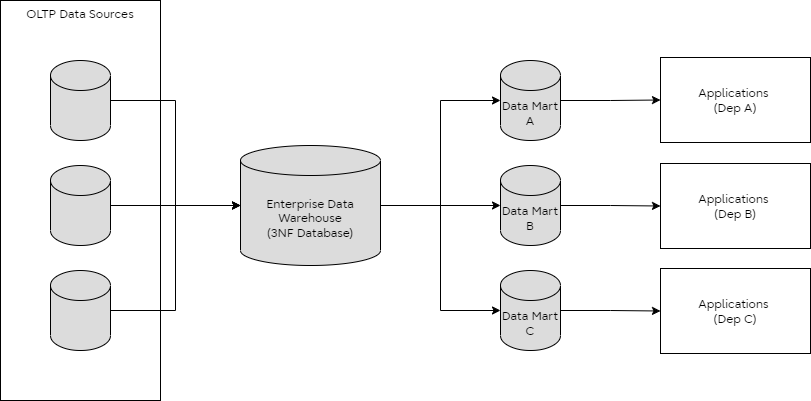

The diagram above was exported from draw.io. Its source (the exported page's mxGraphModel, read from the mxfile embedded in the PNG):
<mxGraphModel dx="1418" dy="828" grid="1" gridSize="10" guides="1" tooltips="1" connect="1" arrows="1" fold="1" page="1" pageScale="1" pageWidth="1169" pageHeight="827" math="0" shadow="0">
  <root>
    <mxCell id="SQQTfop3vC0ljC3mpn4g-0" />
    <mxCell id="SQQTfop3vC0ljC3mpn4g-1" parent="SQQTfop3vC0ljC3mpn4g-0" />
    <mxCell id="SQQTfop3vC0ljC3mpn4g-2" value="OLTP Data Sources" style="rounded=0;whiteSpace=wrap;html=1;strokeColor=default;strokeWidth=1;fontFamily=Fujitsu Infinity Pro;fontColor=#000000;fillColor=none;verticalAlign=top;" vertex="1" parent="SQQTfop3vC0ljC3mpn4g-1">
      <mxGeometry x="180" y="190" width="160" height="400" as="geometry" />
    </mxCell>
    <mxCell id="SQQTfop3vC0ljC3mpn4g-3" style="edgeStyle=orthogonalEdgeStyle;rounded=0;orthogonalLoop=1;jettySize=auto;html=1;exitX=1;exitY=0.5;exitDx=0;exitDy=0;exitPerimeter=0;entryX=0;entryY=0.5;entryDx=0;entryDy=0;strokeColor=#000000;fontFamily=Fujitsu Infinity Pro;fontColor=#000000;fillColor=#0C7CDA;entryPerimeter=0;" edge="1" parent="SQQTfop3vC0ljC3mpn4g-1" source="SQQTfop3vC0ljC3mpn4g-4" target="SQQTfop3vC0ljC3mpn4g-12">
      <mxGeometry relative="1" as="geometry">
        <mxPoint x="420" y="395" as="targetPoint" />
      </mxGeometry>
    </mxCell>
    <mxCell id="SQQTfop3vC0ljC3mpn4g-4" value="" style="shape=cylinder3;whiteSpace=wrap;html=1;boundedLbl=1;backgroundOutline=1;size=15;strokeColor=default;strokeWidth=1;fontFamily=Fujitsu Infinity Pro;fontColor=#ffffff;fillColor=#dcdcdc;" vertex="1" parent="SQQTfop3vC0ljC3mpn4g-1">
      <mxGeometry x="230" y="250" width="60" height="80" as="geometry" />
    </mxCell>
    <mxCell id="SQQTfop3vC0ljC3mpn4g-5" style="edgeStyle=orthogonalEdgeStyle;rounded=0;orthogonalLoop=1;jettySize=auto;html=1;exitX=1;exitY=0.5;exitDx=0;exitDy=0;exitPerimeter=0;strokeColor=#000000;fontFamily=Fujitsu Infinity Pro;fontColor=#000000;fillColor=#0C7CDA;entryX=0;entryY=0.5;entryDx=0;entryDy=0;entryPerimeter=0;" edge="1" parent="SQQTfop3vC0ljC3mpn4g-1" source="SQQTfop3vC0ljC3mpn4g-6" target="SQQTfop3vC0ljC3mpn4g-12">
      <mxGeometry relative="1" as="geometry">
        <mxPoint x="420" y="395" as="targetPoint" />
      </mxGeometry>
    </mxCell>
    <mxCell id="SQQTfop3vC0ljC3mpn4g-6" value="" style="shape=cylinder3;whiteSpace=wrap;html=1;boundedLbl=1;backgroundOutline=1;size=15;strokeColor=default;strokeWidth=1;fontFamily=Fujitsu Infinity Pro;fontColor=#ffffff;fillColor=#dcdcdc;" vertex="1" parent="SQQTfop3vC0ljC3mpn4g-1">
      <mxGeometry x="230" y="355" width="60" height="80" as="geometry" />
    </mxCell>
    <mxCell id="SQQTfop3vC0ljC3mpn4g-7" style="edgeStyle=orthogonalEdgeStyle;rounded=0;orthogonalLoop=1;jettySize=auto;html=1;exitX=1;exitY=0.5;exitDx=0;exitDy=0;exitPerimeter=0;entryX=0;entryY=0.5;entryDx=0;entryDy=0;strokeColor=#000000;fontFamily=Fujitsu Infinity Pro;fontColor=#000000;fillColor=#0C7CDA;entryPerimeter=0;" edge="1" parent="SQQTfop3vC0ljC3mpn4g-1" source="SQQTfop3vC0ljC3mpn4g-8" target="SQQTfop3vC0ljC3mpn4g-12">
      <mxGeometry relative="1" as="geometry">
        <mxPoint x="420" y="395" as="targetPoint" />
      </mxGeometry>
    </mxCell>
    <mxCell id="SQQTfop3vC0ljC3mpn4g-8" value="" style="shape=cylinder3;whiteSpace=wrap;html=1;boundedLbl=1;backgroundOutline=1;size=15;strokeColor=default;strokeWidth=1;fontFamily=Fujitsu Infinity Pro;fontColor=#ffffff;fillColor=#dcdcdc;" vertex="1" parent="SQQTfop3vC0ljC3mpn4g-1">
      <mxGeometry x="230" y="460" width="60" height="80" as="geometry" />
    </mxCell>
    <mxCell id="SQQTfop3vC0ljC3mpn4g-11" style="edgeStyle=orthogonalEdgeStyle;rounded=0;orthogonalLoop=1;jettySize=auto;html=1;exitX=1;exitY=0.5;exitDx=0;exitDy=0;exitPerimeter=0;entryX=0;entryY=0.5;entryDx=0;entryDy=0;strokeColor=#000000;fontFamily=Fujitsu Infinity Pro;fontColor=#000000;fillColor=#0C7CDA;entryPerimeter=0;" edge="1" parent="SQQTfop3vC0ljC3mpn4g-1" source="SQQTfop3vC0ljC3mpn4g-12" target="nQbw5Kj4WQKRjIDtTliq-1">
      <mxGeometry relative="1" as="geometry" />
    </mxCell>
    <mxCell id="nQbw5Kj4WQKRjIDtTliq-3" style="edgeStyle=orthogonalEdgeStyle;rounded=0;orthogonalLoop=1;jettySize=auto;html=1;entryX=0;entryY=0.5;entryDx=0;entryDy=0;entryPerimeter=0;strokeColor=#000000;fontFamily=Fujitsu Infinity Pro;fontColor=#000000;fillColor=#0C7CDA;" edge="1" parent="SQQTfop3vC0ljC3mpn4g-1" source="SQQTfop3vC0ljC3mpn4g-12" target="nQbw5Kj4WQKRjIDtTliq-0">
      <mxGeometry relative="1" as="geometry" />
    </mxCell>
    <mxCell id="nQbw5Kj4WQKRjIDtTliq-4" style="edgeStyle=orthogonalEdgeStyle;rounded=0;orthogonalLoop=1;jettySize=auto;html=1;entryX=0;entryY=0.5;entryDx=0;entryDy=0;entryPerimeter=0;strokeColor=#000000;fontFamily=Fujitsu Infinity Pro;fontColor=#000000;fillColor=#0C7CDA;" edge="1" parent="SQQTfop3vC0ljC3mpn4g-1" source="SQQTfop3vC0ljC3mpn4g-12" target="nQbw5Kj4WQKRjIDtTliq-2">
      <mxGeometry relative="1" as="geometry" />
    </mxCell>
    <mxCell id="SQQTfop3vC0ljC3mpn4g-12" value="Enterprise Data Warehouse&lt;br&gt;(3NF Database)" style="shape=cylinder3;whiteSpace=wrap;html=1;boundedLbl=1;backgroundOutline=1;size=15;strokeColor=default;strokeWidth=1;fontFamily=Fujitsu Infinity Pro;fontColor=#000000;fillColor=#dcdcdc;" vertex="1" parent="SQQTfop3vC0ljC3mpn4g-1">
      <mxGeometry x="420" y="335" width="140" height="120" as="geometry" />
    </mxCell>
    <mxCell id="SQQTfop3vC0ljC3mpn4g-13" value="Applications&amp;nbsp;&lt;br&gt;(Dep A)" style="rounded=0;whiteSpace=wrap;html=1;strokeColor=default;strokeWidth=1;fontFamily=Fujitsu Infinity Pro;fontColor=#000000;fillColor=none;" vertex="1" parent="SQQTfop3vC0ljC3mpn4g-1">
      <mxGeometry x="840" y="247" width="150" height="85" as="geometry" />
    </mxCell>
    <mxCell id="nQbw5Kj4WQKRjIDtTliq-5" style="edgeStyle=orthogonalEdgeStyle;rounded=0;orthogonalLoop=1;jettySize=auto;html=1;exitX=1;exitY=0.5;exitDx=0;exitDy=0;exitPerimeter=0;strokeColor=#000000;fontFamily=Fujitsu Infinity Pro;fontColor=#000000;fillColor=#0C7CDA;" edge="1" parent="SQQTfop3vC0ljC3mpn4g-1" source="nQbw5Kj4WQKRjIDtTliq-0" target="SQQTfop3vC0ljC3mpn4g-13">
      <mxGeometry relative="1" as="geometry" />
    </mxCell>
    <mxCell id="nQbw5Kj4WQKRjIDtTliq-0" value="Data Mart A" style="shape=cylinder3;whiteSpace=wrap;html=1;boundedLbl=1;backgroundOutline=1;size=15;strokeColor=default;strokeWidth=1;fontFamily=Fujitsu Infinity Pro;fontColor=#000000;fillColor=#dcdcdc;" vertex="1" parent="SQQTfop3vC0ljC3mpn4g-1">
      <mxGeometry x="680" y="250" width="60" height="80" as="geometry" />
    </mxCell>
    <mxCell id="nQbw5Kj4WQKRjIDtTliq-7" style="edgeStyle=orthogonalEdgeStyle;rounded=0;orthogonalLoop=1;jettySize=auto;html=1;strokeColor=#000000;fontFamily=Fujitsu Infinity Pro;fontColor=#000000;fillColor=#0C7CDA;" edge="1" parent="SQQTfop3vC0ljC3mpn4g-1" source="nQbw5Kj4WQKRjIDtTliq-1" target="nQbw5Kj4WQKRjIDtTliq-6">
      <mxGeometry relative="1" as="geometry" />
    </mxCell>
    <mxCell id="nQbw5Kj4WQKRjIDtTliq-1" value="Data Mart B" style="shape=cylinder3;whiteSpace=wrap;html=1;boundedLbl=1;backgroundOutline=1;size=15;strokeColor=default;strokeWidth=1;fontFamily=Fujitsu Infinity Pro;fontColor=#000000;fillColor=#dcdcdc;" vertex="1" parent="SQQTfop3vC0ljC3mpn4g-1">
      <mxGeometry x="680" y="355" width="60" height="80" as="geometry" />
    </mxCell>
    <mxCell id="nQbw5Kj4WQKRjIDtTliq-9" style="edgeStyle=orthogonalEdgeStyle;rounded=0;orthogonalLoop=1;jettySize=auto;html=1;entryX=0;entryY=0.5;entryDx=0;entryDy=0;strokeColor=#000000;fontFamily=Fujitsu Infinity Pro;fontColor=#000000;fillColor=#0C7CDA;" edge="1" parent="SQQTfop3vC0ljC3mpn4g-1" source="nQbw5Kj4WQKRjIDtTliq-2" target="nQbw5Kj4WQKRjIDtTliq-8">
      <mxGeometry relative="1" as="geometry" />
    </mxCell>
    <mxCell id="nQbw5Kj4WQKRjIDtTliq-2" value="Data Mart C" style="shape=cylinder3;whiteSpace=wrap;html=1;boundedLbl=1;backgroundOutline=1;size=15;strokeColor=default;strokeWidth=1;fontFamily=Fujitsu Infinity Pro;fontColor=#000000;fillColor=#dcdcdc;" vertex="1" parent="SQQTfop3vC0ljC3mpn4g-1">
      <mxGeometry x="680" y="460" width="60" height="80" as="geometry" />
    </mxCell>
    <mxCell id="nQbw5Kj4WQKRjIDtTliq-6" value="Applications&amp;nbsp;&lt;br&gt;(Dep B)" style="rounded=0;whiteSpace=wrap;html=1;strokeColor=default;strokeWidth=1;fontFamily=Fujitsu Infinity Pro;fontColor=#000000;fillColor=none;" vertex="1" parent="SQQTfop3vC0ljC3mpn4g-1">
      <mxGeometry x="840" y="353" width="150" height="85" as="geometry" />
    </mxCell>
    <mxCell id="nQbw5Kj4WQKRjIDtTliq-8" value="Applications&amp;nbsp;&lt;br&gt;(Dep C)" style="rounded=0;whiteSpace=wrap;html=1;strokeColor=default;strokeWidth=1;fontFamily=Fujitsu Infinity Pro;fontColor=#000000;fillColor=none;" vertex="1" parent="SQQTfop3vC0ljC3mpn4g-1">
      <mxGeometry x="840" y="458" width="150" height="85" as="geometry" />
    </mxCell>
  </root>
</mxGraphModel>